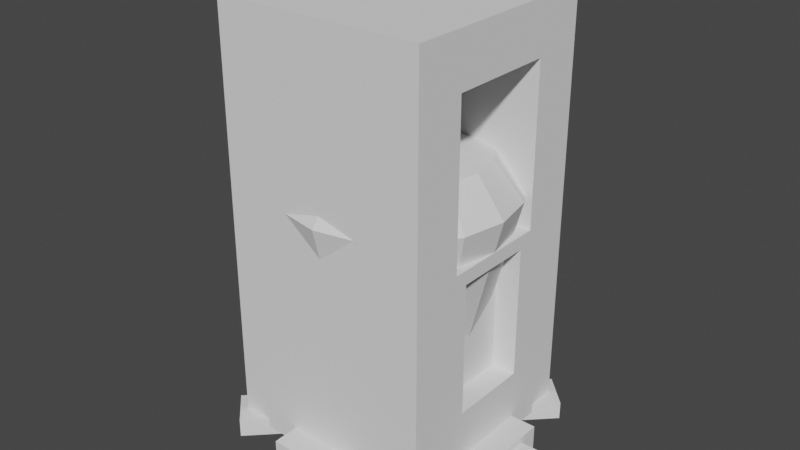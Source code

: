 # Source: magnet_env_props.blend  (saved by Blender 2.93.21; exported with 4.5.12 LTS)
import bpy
from mathutils import Matrix  # noqa: F401  (used for matrix-valued properties, if any)

bpy.ops.wm.read_factory_settings(use_empty=True)
scene = bpy.context.scene
scene.name = 'Scene'

# ---- collections
col_collection = bpy.data.collections.new('Collection'); scene.collection.children.link(col_collection)

# ---- world
world_world = bpy.data.worlds.new('World'); scene.world = world_world
world_world.use_nodes = True; world_world.node_tree.nodes.clear()
_N = world_world.node_tree.nodes; _L = world_world.node_tree.links
n0 = _N.new('ShaderNodeOutputWorld'); n0.name = 'World Output'; n0.location = (300, 300)
n1 = _N.new('ShaderNodeBackground'); n1.name = 'Background'; n1.location = (10, 300)
n1.inputs[0].default_value = (0.05088, 0.05088, 0.05088, 1.0)
_L.new(n1.outputs[0], n0.inputs[0])
n0.is_active_output = True
world_world.color = (0.05088, 0.05088, 0.05088)
world_world.use_sun_shadow = False
world_world.sun_shadow_jitter_overblur = 0.0

# ---- meshes
me_gear = bpy.data.meshes.new('Gear')
me_gear.from_pydata([(-0.18, 0.4346, -0.1531), (-0.18, 0.4346, 0.1531), (0.18, 0.4346, -0.1531), (0.18, 0.4346, 0.1531), (0.4346, 0.18, -0.1531), (0.4346, 0.18, 0.1531), (0.4346, -0.18, -0.1531), (0.4346, -0.18, 0.1531), (0.18, -0.4346, -0.1531), (0.18, -0.4346, 0.1531), (-0.18, -0.4346, -0.1531), (-0.18, -0.4346, 0.1531), (-0.4346, -0.18, -0.1531), (-0.4346, -0.18, 0.1531), (-0.4346, 0.18, -0.1531), (-0.4346, 0.18, 0.1531), (-0.3827, 1.247, -0.1531), (0.3827, 1.247, -0.1531), (0.3827, 1.247, 0.1531), (-0.3827, 1.247, 0.1531), (1.247, 0.3827, 0.1531), (1.247, 0.3827, -0.1531), (1.247, -0.3827, -0.1531), (1.247, -0.3827, 0.1531), (0.3827, -1.247, 0.1531), (0.3827, -1.247, -0.1531), (-0.3827, -1.247, -0.1531), (-0.3827, -1.247, 0.1531), (-1.247, -0.3827, 0.1531), (-1.247, -0.3827, -0.1531), (-1.247, 0.3827, -0.1531), (-1.247, 0.3827, 0.1531), (-0.3827, 0.9239, -0.1531), (0.3827, 0.9239, -0.1531), (0.3827, 0.9239, 0.1531), (-0.3827, 0.9239, 0.1531), (0.9239, 0.3827, -0.1531), (0.9239, 0.3827, 0.1531), (0.9239, -0.3827, -0.1531), (0.9239, -0.3827, 0.1531), (0.3827, -0.9239, -0.1531), (0.3827, -0.9239, 0.1531), (-0.3827, -0.9239, -0.1531), (-0.3827, -0.9239, 0.1531), (-0.9239, -0.3827, -0.1531), (-0.9239, -0.3827, 0.1531), (-0.9239, 0.3827, -0.1531), (-0.9239, 0.3827, 0.1531)], [], [(40, 41, 24, 25), (33, 34, 37, 36), (46, 44, 29, 30), (38, 39, 41, 40), (44, 45, 28, 29), (42, 43, 45, 44), (8, 10, 11, 9), (34, 33, 17, 18), (46, 47, 35, 32), (10, 12, 13, 11), (16, 19, 18, 17), (21, 20, 23, 22), (25, 24, 27, 26), (29, 28, 31, 30), (45, 47, 31, 28), (42, 40, 25, 26), (36, 37, 20, 21), (47, 46, 30, 31), (41, 43, 27, 24), (38, 36, 21, 22), (33, 32, 16, 17), (43, 42, 26, 27), (37, 39, 23, 20), (35, 34, 18, 19), (39, 38, 22, 23), (32, 35, 19, 16), (2, 0, 32, 33), (1, 3, 34, 35), (4, 2, 33, 36), (3, 5, 37, 34), (6, 4, 36, 38), (5, 7, 39, 37), (8, 6, 38, 40), (7, 9, 41, 39), (10, 8, 40, 42), (9, 11, 43, 41), (12, 10, 42, 44), (11, 13, 45, 43), (14, 12, 44, 46), (13, 15, 47, 45), (0, 14, 46, 32), (15, 1, 35, 47), (6, 8, 9, 7), (4, 6, 7, 5), (2, 4, 5, 3), (0, 2, 3, 1), (14, 0, 1, 15), (12, 14, 15, 13)])
_uv = me_gear.uv_layers.new(name='UVMap')
_uv.uv.foreach_set('vector', [0.5, 0.5, 0.5, 1.0, 0.5, 1.0, 0.5, 0.5, 0.875, 0.5, 0.875, 1.0, 0.75, 1.0, 0.75, 0.5, 0.5803, 0.4197, 0.51, 0.25, 0.51, 0.25, 0.5803, 0.4197, 0.625, 0.5, 0.625, 1.0, 0.5, 1.0, 0.5, 0.5, 0.25, 0.5, 0.25, 1.0, 0.25, 1.0, 0.25, 0.5, 0.375, 0.5, 0.375, 1.0, 0.25, 1.0, 0.25, 0.5, 0.75, 0.1371, 0.6702, 0.1702, 0.1702, 0.1702, 0.25, 0.1371, 0.875, 1.0, 0.875, 0.5, 0.875, 0.5, 0.875, 1.0, 0.125, 0.5, 0.125, 1.0, 0.0, 1.0, 0.0, 0.5, 0.6702, 0.1702, 0.6371, 0.25, 0.1371, 0.25, 0.1702, 0.1702, 1.0, 0.5, 1.0, 1.0, 0.875, 1.0, 0.875, 0.5, 0.75, 0.5, 0.75, 1.0, 0.625, 1.0, 0.625, 0.5, 0.5, 0.5, 0.5, 1.0, 0.375, 1.0, 0.375, 0.5, 0.25, 0.5, 0.25, 1.0, 0.125, 1.0, 0.125, 0.5, 0.01, 0.25, 0.08029, 0.4197, 0.08029, 0.4197, 0.01, 0.25, 0.5803, 0.08029, 0.75, 0.01, 0.75, 0.01, 0.5803, 0.08029, 0.75, 0.5, 0.75, 1.0, 0.75, 1.0, 0.75, 0.5, 0.125, 1.0, 0.125, 0.5, 0.125, 0.5, 0.125, 1.0, 0.25, 0.01, 0.08029, 0.08029, 0.08029, 0.08029, 0.25, 0.01, 0.9197, 0.08029, 0.99, 0.25, 0.99, 0.25, 0.9197, 0.08029, 0.9197, 0.4197, 0.75, 0.49, 0.75, 0.49, 0.9197, 0.4197, 0.375, 1.0, 0.375, 0.5, 0.375, 0.5, 0.375, 1.0, 0.49, 0.25, 0.4197, 0.08029, 0.4197, 0.08029, 0.49, 0.25, 0.25, 0.49, 0.4197, 0.4197, 0.4197, 0.4197, 0.25, 0.49, 0.625, 1.0, 0.625, 0.5, 0.625, 0.5, 0.625, 1.0, 0.0, 0.5, 0.0, 1.0, 0.0, 1.0, 0.0, 0.5, 0.8298, 0.3298, 0.75, 0.3629, 0.75, 0.49, 0.9197, 0.4197, 0.25, 0.3629, 0.3298, 0.3298, 0.4197, 0.4197, 0.25, 0.49, 0.8629, 0.25, 0.8298, 0.3298, 0.9197, 0.4197, 0.99, 0.25, 0.3298, 0.3298, 0.3629, 0.25, 0.49, 0.25, 0.4197, 0.4197, 0.8298, 0.1702, 0.8629, 0.25, 0.99, 0.25, 0.9197, 0.08029, 0.3629, 0.25, 0.3298, 0.1702, 0.4197, 0.08029, 0.49, 0.25, 0.75, 0.1371, 0.8298, 0.1702, 0.9197, 0.08029, 0.75, 0.01, 0.3298, 0.1702, 0.25, 0.1371, 0.25, 0.01, 0.4197, 0.08029, 0.6702, 0.1702, 0.75, 0.1371, 0.75, 0.01, 0.5803, 0.08029, 0.25, 0.1371, 0.1702, 0.1702, 0.08029, 0.08029, 0.25, 0.01, 0.6371, 0.25, 0.6702, 0.1702, 0.5803, 0.08029, 0.51, 0.25, 0.1702, 0.1702, 0.1371, 0.25, 0.01, 0.25, 0.08029, 0.08029, 0.6702, 0.3298, 0.6371, 0.25, 0.51, 0.25, 0.5803, 0.4197, 0.1371, 0.25, 0.1702, 0.3298, 0.08029, 0.4197, 0.01, 0.25, 0.75, 0.3629, 0.6702, 0.3298, 0.5803, 0.4197, 0.75, 0.49, 0.1702, 0.3298, 0.25, 0.3629, 0.25, 0.49, 0.08029, 0.4197, 0.8298, 0.1702, 0.75, 0.1371, 0.25, 0.1371, 0.3298, 0.1702, 0.8629, 0.25, 0.8298, 0.1702, 0.3298, 0.1702, 0.3629, 0.25, 0.8298, 0.3298, 0.8629, 0.25, 0.3629, 0.25, 0.3298, 0.3298, 0.75, 0.3629, 0.8298, 0.3298, 0.3298, 0.3298, 0.25, 0.3629, 0.6702, 0.3298, 0.75, 0.3629, 0.25, 0.3629, 0.1702, 0.3298, 0.6371, 0.25, 0.6702, 0.3298, 0.1702, 0.3298, 0.1371, 0.25])
me_gear.use_remesh_fix_poles = True
me_gear.use_remesh_preserve_attributes = False
me_gear.update()
me_detailedgear = bpy.data.meshes.new('DetailedGear')
me_detailedgear.from_pydata([(-0.02665, 0.134, -0.08598), (-0.02665, 0.134, 0.08598), (0.02665, 0.134, -0.08598), (0.02665, 0.134, 0.08598), (0.07588, 0.1136, -0.08598), (0.07588, 0.1136, 0.08598), (0.1136, 0.07588, -0.08598), (0.1136, 0.07588, 0.08598), (0.134, 0.02665, -0.08598), (0.134, 0.02665, 0.08598), (0.134, -0.02665, -0.08598), (0.134, -0.02665, 0.08598), (0.1136, -0.07588, -0.08598), (0.1136, -0.07588, 0.08598), (0.07588, -0.1136, -0.08598), (0.07588, -0.1136, 0.08598), (0.02665, -0.134, -0.08598), (0.02665, -0.134, 0.08598), (-0.02665, -0.134, -0.08598), (-0.02665, -0.134, 0.08598), (-0.07588, -0.1136, -0.08598), (-0.07588, -0.1136, 0.08598), (-0.1136, -0.07588, -0.08598), (-0.1136, -0.07588, 0.08598), (-0.134, -0.02665, -0.08598), (-0.134, -0.02665, 0.08598), (-0.134, 0.02665, -0.08598), (-0.134, 0.02665, 0.08598), (-0.1136, 0.07588, -0.08598), (-0.1136, 0.07588, 0.08598), (-0.07588, 0.1136, -0.08598), (-0.07588, 0.1136, 0.08598), (-0.1951, 1.486, -0.08598), (0.1951, 1.486, -0.08598), (0.1951, 1.486, 0.08598), (-0.1951, 1.486, 0.08598), (0.9127, 1.189, 0.08598), (0.9127, 1.189, -0.08598), (1.189, 0.9127, -0.08598), (1.189, 0.9127, 0.08598), (1.486, 0.1951, 0.08598), (1.486, 0.1951, -0.08598), (1.486, -0.1951, -0.08598), (1.486, -0.1951, 0.08598), (1.189, -0.9127, 0.08598), (1.189, -0.9127, -0.08598), (0.9127, -1.189, -0.08598), (0.9127, -1.189, 0.08598), (0.1951, -1.486, 0.08598), (0.1951, -1.486, -0.08598), (-0.1951, -1.486, -0.08598), (-0.1951, -1.486, 0.08598), (-0.9127, -1.189, 0.08598), (-0.9127, -1.189, -0.08598), (-1.189, -0.9127, -0.08598), (-1.189, -0.9127, 0.08598), (-1.486, -0.1951, 0.08598), (-1.486, -0.1951, -0.08598), (-1.486, 0.1951, -0.08598), (-1.486, 0.1951, 0.08598), (-1.189, 0.9127, 0.08598), (-1.189, 0.9127, -0.08598), (-0.9127, 1.189, -0.08598), (-0.9127, 1.189, 0.08598), (-0.1951, 0.9808, -0.08598), (0.1951, 0.9808, -0.08598), (0.1951, 0.9808, 0.08598), (-0.1951, 0.9808, 0.08598), (0.5556, 0.8315, -0.08598), (0.5556, 0.8315, 0.08598), (0.8315, 0.5556, -0.08598), (0.8315, 0.5556, 0.08598), (0.9808, 0.1951, -0.08598), (0.9808, 0.1951, 0.08598), (0.9808, -0.1951, -0.08598), (0.9808, -0.1951, 0.08598), (0.8315, -0.5556, -0.08598), (0.8315, -0.5556, 0.08598), (0.5556, -0.8315, -0.08598), (0.5556, -0.8315, 0.08598), (0.1951, -0.9808, -0.08598), (0.1951, -0.9808, 0.08598), (-0.1951, -0.9808, -0.08598), (-0.1951, -0.9808, 0.08598), (-0.5556, -0.8315, -0.08598), (-0.5556, -0.8315, 0.08598), (-0.8315, -0.5556, -0.08598), (-0.8315, -0.5556, 0.08598), (-0.9808, -0.1951, -0.08598), (-0.9808, -0.1951, 0.08598), (-0.9808, 0.1951, -0.08598), (-0.9808, 0.1951, 0.08598), (-0.8315, 0.5556, -0.08598), (-0.8315, 0.5556, 0.08598), (-0.5556, 0.8315, -0.08598), (-0.5556, 0.8315, 0.08598)], [], [(85, 87, 55, 52), (65, 66, 69, 68), (95, 94, 62, 63), (70, 71, 73, 72), (76, 77, 44, 45), (74, 75, 77, 76), (86, 84, 53, 54), (78, 79, 81, 80), (93, 95, 63, 60), (82, 83, 85, 84), (84, 85, 52, 53), (86, 87, 89, 88), (66, 65, 33, 34), (90, 91, 93, 92), (28, 30, 31, 29), (94, 92, 61, 62), (94, 95, 67, 64), (26, 28, 29, 27), (32, 35, 34, 33), (37, 36, 39, 38), (41, 40, 43, 42), (45, 44, 47, 46), (49, 48, 51, 50), (53, 52, 55, 54), (57, 56, 59, 58), (61, 60, 63, 62), (78, 76, 45, 46), (68, 69, 36, 37), (87, 86, 54, 55), (77, 79, 47, 44), (70, 68, 37, 38), (79, 78, 46, 47), (69, 71, 39, 36), (71, 70, 38, 39), (88, 89, 56, 57), (90, 88, 57, 58), (80, 81, 48, 49), (89, 91, 59, 56), (82, 80, 49, 50), (72, 73, 40, 41), (91, 90, 58, 59), (81, 83, 51, 48), (74, 72, 41, 42), (65, 64, 32, 33), (83, 82, 50, 51), (73, 75, 43, 40), (67, 66, 34, 35), (75, 74, 42, 43), (92, 93, 60, 61), (64, 67, 35, 32), (2, 0, 64, 65), (1, 3, 66, 67), (4, 2, 65, 68), (3, 5, 69, 66), (6, 4, 68, 70), (5, 7, 71, 69), (8, 6, 70, 72), (7, 9, 73, 71), (10, 8, 72, 74), (9, 11, 75, 73), (12, 10, 74, 76), (11, 13, 77, 75), (14, 12, 76, 78), (13, 15, 79, 77), (16, 14, 78, 80), (15, 17, 81, 79), (18, 16, 80, 82), (17, 19, 83, 81), (20, 18, 82, 84), (19, 21, 85, 83), (22, 20, 84, 86), (21, 23, 87, 85), (24, 22, 86, 88), (23, 25, 89, 87), (26, 24, 88, 90), (25, 27, 91, 89), (28, 26, 90, 92), (27, 29, 93, 91), (30, 28, 92, 94), (29, 31, 95, 93), (0, 30, 94, 64), (31, 1, 67, 95), (30, 0, 1, 31), (0, 2, 3, 1), (2, 4, 5, 3), (4, 6, 7, 5), (6, 8, 9, 7), (8, 10, 11, 9), (10, 12, 13, 11), (12, 14, 15, 13), (14, 16, 17, 15), (16, 18, 19, 17), (18, 20, 21, 19), (20, 22, 23, 21), (22, 24, 25, 23), (24, 26, 27, 25)])
_uv = me_detailedgear.uv_layers.new(name='UVMap')
_uv.uv.foreach_set('vector', [0.08029, 0.08029, 0.02827, 0.1582, 0.02827, 0.1582, 0.08029, 0.08029, 0.9375, 0.5, 0.9375, 1.0, 0.875, 1.0, 0.875, 0.5, 0.0625, 1.0, 0.0625, 0.5, 0.0625, 0.5, 0.0625, 1.0, 0.8125, 0.5, 0.8125, 1.0, 0.75, 1.0, 0.75, 0.5, 0.625, 0.5, 0.625, 1.0, 0.625, 1.0, 0.625, 0.5, 0.6875, 0.5, 0.6875, 1.0, 0.625, 1.0, 0.625, 0.5, 0.5283, 0.1582, 0.5803, 0.08029, 0.5803, 0.08029, 0.5283, 0.1582, 0.5625, 0.5, 0.5625, 1.0, 0.5, 1.0, 0.5, 0.5, 0.08029, 0.4197, 0.1582, 0.4717, 0.1582, 0.4717, 0.08029, 0.4197, 0.4375, 0.5, 0.4375, 1.0, 0.375, 1.0, 0.375, 0.5, 0.375, 0.5, 0.375, 1.0, 0.375, 1.0, 0.375, 0.5, 0.3125, 0.5, 0.3125, 1.0, 0.25, 1.0, 0.25, 0.5, 0.9375, 1.0, 0.9375, 0.5, 0.9375, 0.5, 0.9375, 1.0, 0.1875, 0.5, 0.1875, 1.0, 0.125, 1.0, 0.125, 0.5, 0.7268, 0.2732, 0.7375, 0.2803, 0.2375, 0.2803, 0.2268, 0.2732, 0.6582, 0.4717, 0.5803, 0.4197, 0.5803, 0.4197, 0.6582, 0.4717, 0.0625, 0.5, 0.0625, 1.0, 0.0, 1.0, 0.0, 0.5, 0.7197, 0.2625, 0.7268, 0.2732, 0.2268, 0.2732, 0.2197, 0.2625, 1.0, 0.5, 1.0, 1.0, 0.9375, 1.0, 0.9375, 0.5, 0.875, 0.5, 0.875, 1.0, 0.8125, 1.0, 0.8125, 0.5, 0.75, 0.5, 0.75, 1.0, 0.6875, 1.0, 0.6875, 0.5, 0.625, 0.5, 0.625, 1.0, 0.5625, 1.0, 0.5625, 0.5, 0.5, 0.5, 0.5, 1.0, 0.4375, 1.0, 0.4375, 0.5, 0.375, 0.5, 0.375, 1.0, 0.3125, 1.0, 0.3125, 0.5, 0.25, 0.5, 0.25, 1.0, 0.1875, 1.0, 0.1875, 0.5, 0.125, 0.5, 0.125, 1.0, 0.0625, 1.0, 0.0625, 0.5, 0.8418, 0.02827, 0.9197, 0.08029, 0.9197, 0.08029, 0.8418, 0.02827, 0.875, 0.5, 0.875, 1.0, 0.875, 1.0, 0.875, 0.5, 0.3125, 1.0, 0.3125, 0.5, 0.3125, 0.5, 0.3125, 1.0, 0.4197, 0.08029, 0.3418, 0.02827, 0.3418, 0.02827, 0.4197, 0.08029, 0.9717, 0.3418, 0.9197, 0.4197, 0.9197, 0.4197, 0.9717, 0.3418, 0.5625, 1.0, 0.5625, 0.5, 0.5625, 0.5, 0.5625, 1.0, 0.4197, 0.4197, 0.4717, 0.3418, 0.4717, 0.3418, 0.4197, 0.4197, 0.8125, 1.0, 0.8125, 0.5, 0.8125, 0.5, 0.8125, 1.0, 0.25, 0.5, 0.25, 1.0, 0.25, 1.0, 0.25, 0.5, 0.5283, 0.3418, 0.51, 0.25, 0.51, 0.25, 0.5283, 0.3418, 0.5, 0.5, 0.5, 1.0, 0.5, 1.0, 0.5, 0.5, 0.01, 0.25, 0.02827, 0.3418, 0.02827, 0.3418, 0.01, 0.25, 0.6582, 0.02827, 0.75, 0.01, 0.75, 0.01, 0.6582, 0.02827, 0.75, 0.5, 0.75, 1.0, 0.75, 1.0, 0.75, 0.5, 0.1875, 1.0, 0.1875, 0.5, 0.1875, 0.5, 0.1875, 1.0, 0.25, 0.01, 0.1582, 0.02827, 0.1582, 0.02827, 0.25, 0.01, 0.9717, 0.1582, 0.99, 0.25, 0.99, 0.25, 0.9717, 0.1582, 0.8418, 0.4717, 0.75, 0.49, 0.75, 0.49, 0.8418, 0.4717, 0.4375, 1.0, 0.4375, 0.5, 0.4375, 0.5, 0.4375, 1.0, 0.49, 0.25, 0.4717, 0.1582, 0.4717, 0.1582, 0.49, 0.25, 0.25, 0.49, 0.3418, 0.4717, 0.3418, 0.4717, 0.25, 0.49, 0.6875, 1.0, 0.6875, 0.5, 0.6875, 0.5, 0.6875, 1.0, 0.125, 0.5, 0.125, 1.0, 0.125, 1.0, 0.125, 0.5, 0.0, 0.5, 0.0, 1.0, 0.0, 1.0, 0.0, 0.5, 0.7625, 0.2803, 0.75, 0.2828, 0.75, 0.49, 0.8418, 0.4717, 0.25, 0.2828, 0.2625, 0.2803, 0.3418, 0.4717, 0.25, 0.49, 0.7732, 0.2732, 0.7625, 0.2803, 0.8418, 0.4717, 0.9197, 0.4197, 0.2625, 0.2803, 0.2732, 0.2732, 0.4197, 0.4197, 0.3418, 0.4717, 0.7803, 0.2625, 0.7732, 0.2732, 0.9197, 0.4197, 0.9717, 0.3418, 0.2732, 0.2732, 0.2803, 0.2625, 0.4717, 0.3418, 0.4197, 0.4197, 0.7828, 0.25, 0.7803, 0.2625, 0.9717, 0.3418, 0.99, 0.25, 0.2803, 0.2625, 0.2828, 0.25, 0.49, 0.25, 0.4717, 0.3418, 0.7803, 0.2375, 0.7828, 0.25, 0.99, 0.25, 0.9717, 0.1582, 0.2828, 0.25, 0.2803, 0.2375, 0.4717, 0.1582, 0.49, 0.25, 0.7732, 0.2268, 0.7803, 0.2375, 0.9717, 0.1582, 0.9197, 0.08029, 0.2803, 0.2375, 0.2732, 0.2268, 0.4197, 0.08029, 0.4717, 0.1582, 0.7625, 0.2197, 0.7732, 0.2268, 0.9197, 0.08029, 0.8418, 0.02827, 0.2732, 0.2268, 0.2625, 0.2197, 0.3418, 0.02827, 0.4197, 0.08029, 0.75, 0.2172, 0.7625, 0.2197, 0.8418, 0.02827, 0.75, 0.01, 0.2625, 0.2197, 0.25, 0.2172, 0.25, 0.01, 0.3418, 0.02827, 0.7375, 0.2197, 0.75, 0.2172, 0.75, 0.01, 0.6582, 0.02827, 0.25, 0.2172, 0.2375, 0.2197, 0.1582, 0.02827, 0.25, 0.01, 0.7268, 0.2268, 0.7375, 0.2197, 0.6582, 0.02827, 0.5803, 0.08029, 0.2375, 0.2197, 0.2268, 0.2268, 0.08029, 0.08029, 0.1582, 0.02827, 0.7197, 0.2375, 0.7268, 0.2268, 0.5803, 0.08029, 0.5283, 0.1582, 0.2268, 0.2268, 0.2197, 0.2375, 0.02827, 0.1582, 0.08029, 0.08029, 0.7172, 0.25, 0.7197, 0.2375, 0.5283, 0.1582, 0.51, 0.25, 0.2197, 0.2375, 0.2172, 0.25, 0.01, 0.25, 0.02827, 0.1582, 0.7197, 0.2625, 0.7172, 0.25, 0.51, 0.25, 0.5283, 0.3418, 0.2172, 0.25, 0.2197, 0.2625, 0.02827, 0.3418, 0.01, 0.25, 0.7268, 0.2732, 0.7197, 0.2625, 0.5283, 0.3418, 0.5803, 0.4197, 0.2197, 0.2625, 0.2268, 0.2732, 0.08029, 0.4197, 0.02827, 0.3418, 0.7375, 0.2803, 0.7268, 0.2732, 0.5803, 0.4197, 0.6582, 0.4717, 0.2268, 0.2732, 0.2375, 0.2803, 0.1582, 0.4717, 0.08029, 0.4197, 0.75, 0.2828, 0.7375, 0.2803, 0.6582, 0.4717, 0.75, 0.49, 0.2375, 0.2803, 0.25, 0.2828, 0.25, 0.49, 0.1582, 0.4717, 0.7375, 0.2803, 0.75, 0.2828, 0.25, 0.2828, 0.2375, 0.2803, 0.75, 0.2828, 0.7625, 0.2803, 0.2625, 0.2803, 0.25, 0.2828, 0.7625, 0.2803, 0.7732, 0.2732, 0.2732, 0.2732, 0.2625, 0.2803, 0.7732, 0.2732, 0.7803, 0.2625, 0.2803, 0.2625, 0.2732, 0.2732, 0.7803, 0.2625, 0.7828, 0.25, 0.2828, 0.25, 0.2803, 0.2625, 0.7828, 0.25, 0.7803, 0.2375, 0.2803, 0.2375, 0.2828, 0.25, 0.7803, 0.2375, 0.7732, 0.2268, 0.2732, 0.2268, 0.2803, 0.2375, 0.7732, 0.2268, 0.7625, 0.2197, 0.2625, 0.2197, 0.2732, 0.2268, 0.7625, 0.2197, 0.75, 0.2172, 0.25, 0.2172, 0.2625, 0.2197, 0.75, 0.2172, 0.7375, 0.2197, 0.2375, 0.2197, 0.25, 0.2172, 0.7375, 0.2197, 0.7268, 0.2268, 0.2268, 0.2268, 0.2375, 0.2197, 0.7268, 0.2268, 0.7197, 0.2375, 0.2197, 0.2375, 0.2268, 0.2268, 0.7197, 0.2375, 0.7172, 0.25, 0.2172, 0.25, 0.2197, 0.2375, 0.7172, 0.25, 0.7197, 0.2625, 0.2197, 0.2625, 0.2172, 0.25])
me_detailedgear.use_remesh_fix_poles = True
me_detailedgear.use_remesh_preserve_attributes = False
me_detailedgear.update()
me_dispenserig = bpy.data.meshes.new('Dispenserig')
me_dispenserig.from_pydata([(-1.0, -1.0, 0.0), (-1.0, -1.0, 4.0), (-1.0, 1.0, 0.0), (-1.0, 1.0, 4.0), (1.0, -0.3817, 0.6183), (1.0, -0.5122, 3.512), (1.0, 0.3817, 0.6183), (1.0, 0.5122, 3.512), (1.0, 1.0, 4.0), (1.0, 1.0, 0.0), (1.0, -1.0, 0.0), (1.0, -1.0, 4.0), (-1.0, -1.0, 2.0), (-1.0, 1.0, 2.0), (1.0, 1.0, 2.0), (1.0, -1.0, 2.0), (1.0, 0.3817, 1.869), (1.0, -0.3817, 1.869), (-0.1102, 0.5122, 3.512), (-0.1102, -0.5122, 3.512), (-0.1102, 0.5122, 2.0), (-0.1102, -0.5122, 2.0), (1.0, 0.5122, 2.0), (1.0, 0.5122, 0.4878), (1.0, -0.5122, 0.4878), (1.0, -0.5122, 2.0), (0.7698, 0.3817, 1.869), (0.7698, 0.3817, 0.6183), (0.7698, -0.3817, 0.6183), (0.7698, -0.3817, 1.869)], [], [(12, 1, 3, 13), (13, 3, 8, 14), (22, 7, 18, 20), (15, 11, 1, 12), (2, 9, 10, 0), (8, 3, 1, 11), (22, 23, 9, 14), (23, 24, 10, 9), (5, 7, 8, 11), (25, 5, 11, 15), (24, 25, 15, 10), (7, 22, 14, 8), (10, 15, 12, 0), (4, 6, 27, 28), (2, 13, 14, 9), (0, 12, 13, 2), (20, 18, 19, 21), (25, 22, 20, 21), (7, 5, 19, 18), (5, 25, 21, 19), (16, 6, 23, 22), (6, 4, 24, 23), (4, 17, 25, 24), (17, 16, 22, 25), (27, 26, 29, 28), (17, 4, 28, 29), (6, 16, 26, 27), (16, 17, 29, 26)])
_uv = me_dispenserig.uv_layers.new(name='UVMap')
_uv.uv.foreach_set('vector', [0.5, 0.0, 0.625, 0.0, 0.625, 0.25, 0.5, 0.25, 0.5, 0.25, 0.625, 0.25, 0.625, 0.5, 0.5, 0.5, 0.5, 0.561, 0.5945, 0.561, 0.5945, 0.561, 0.5, 0.561, 0.5, 0.75, 0.625, 0.75, 0.625, 1.0, 0.5, 1.0, 0.125, 0.5, 0.375, 0.5, 0.375, 0.75, 0.125, 0.75, 0.625, 0.5, 0.875, 0.5, 0.875, 0.75, 0.625, 0.75, 0.5, 0.561, 0.4055, 0.561, 0.375, 0.5, 0.5, 0.5, 0.4055, 0.561, 0.4055, 0.689, 0.375, 0.75, 0.375, 0.5, 0.5945, 0.689, 0.5945, 0.561, 0.625, 0.5, 0.625, 0.75, 0.5, 0.689, 0.5945, 0.689, 0.625, 0.75, 0.5, 0.75, 0.4055, 0.689, 0.5, 0.689, 0.5, 0.75, 0.375, 0.75, 0.5945, 0.561, 0.5, 0.561, 0.5, 0.5, 0.625, 0.5, 0.375, 0.75, 0.5, 0.75, 0.5, 1.0, 0.375, 1.0, 0.4136, 0.6727, 0.4136, 0.5773, 0.4136, 0.5773, 0.4136, 0.6727, 0.375, 0.25, 0.5, 0.25, 0.5, 0.5, 0.375, 0.5, 0.375, 0.0, 0.5, 0.0, 0.5, 0.25, 0.375, 0.25, 0.5, 0.561, 0.5945, 0.561, 0.5945, 0.689, 0.5, 0.689, 0.5, 0.689, 0.5, 0.561, 0.5, 0.561, 0.5, 0.689, 0.5945, 0.561, 0.5945, 0.689, 0.5945, 0.689, 0.5945, 0.561, 0.5945, 0.689, 0.5, 0.689, 0.5, 0.689, 0.5945, 0.689, 0.4918, 0.5773, 0.4136, 0.5773, 0.4055, 0.561, 0.5, 0.561, 0.4136, 0.5773, 0.4136, 0.6727, 0.4055, 0.689, 0.4055, 0.561, 0.4136, 0.6727, 0.4918, 0.6727, 0.5, 0.689, 0.4055, 0.689, 0.4918, 0.6727, 0.4918, 0.5773, 0.5, 0.561, 0.5, 0.689, 0.4136, 0.5773, 0.4918, 0.5773, 0.4918, 0.6727, 0.4136, 0.6727, 0.4918, 0.6727, 0.4136, 0.6727, 0.4136, 0.6727, 0.4918, 0.6727, 0.4136, 0.5773, 0.4918, 0.5773, 0.4918, 0.5773, 0.4136, 0.5773, 0.4918, 0.5773, 0.4918, 0.6727, 0.4918, 0.6727, 0.4918, 0.5773])
me_dispenserig.use_remesh_fix_poles = True
me_dispenserig.use_remesh_preserve_attributes = False
me_dispenserig.update()
me_lamp = bpy.data.meshes.new('Lamp')
me_lamp.from_pydata([(0.0, 1.0, 0.0), (1.096e-08, 0.3046, 0.3099), (0.3827, 0.9239, 0.0), (0.1166, 0.2814, 0.3099), (0.7071, 0.7071, 0.0), (0.2154, 0.2154, 0.3099), (0.9239, 0.3827, 0.0), (0.2814, 0.1166, 0.3099), (1.0, -4.371e-08, 0.0), (0.3046, -1.41e-08, 0.3099), (0.9239, -0.3827, 0.0), (0.2814, -0.1166, 0.3099), (0.7071, -0.7071, 0.0), (0.2154, -0.2154, 0.3099), (0.3827, -0.9239, 0.0), (0.1166, -0.2814, 0.3099), (-8.742e-08, -1.0, 0.0), (-1.566e-08, -0.3046, 0.3099), (-0.3827, -0.9239, 0.0), (-0.1166, -0.2814, 0.3099), (-0.7071, -0.7071, 0.0), (-0.2154, -0.2154, 0.3099), (-0.9239, -0.3827, 0.0), (-0.2814, -0.1166, 0.3099), (-1.0, 1.192e-08, 0.0), (-0.3046, 2.845e-09, 0.3099), (-0.9239, 0.3827, 0.0), (-0.2814, 0.1166, 0.3099), (-0.7071, 0.7071, 0.0), (-0.2154, 0.2154, 0.3099), (-0.3827, 0.9239, 0.0), (-0.1166, 0.2814, 0.3099), (0.0, 1.0, 0.1164), (0.3827, 0.9239, 0.1164), (0.7071, 0.7071, 0.1164), (0.9239, 0.3827, 0.1164), (1.0, -4.371e-08, 0.1164), (0.9239, -0.3827, 0.1164), (0.7071, -0.7071, 0.1164), (0.3827, -0.9239, 0.1164), (-8.742e-08, -1.0, 0.1164), (-0.3827, -0.9239, 0.1164), (-0.7071, -0.7071, 0.1164), (-0.9239, -0.3827, 0.1164), (-1.0, 1.192e-08, 0.1164), (-0.9239, 0.3827, 0.1164), (-0.7071, 0.7071, 0.1164), (-0.3827, 0.9239, 0.1164), (0.2296, 0.5542, 0.5602), (1.787e-08, 0.5999, 0.5602), (0.4242, 0.4242, 0.5602), (0.5542, 0.2296, 0.5602), (0.5999, -2.958e-08, 0.5602), (0.5542, -0.2296, 0.5602), (0.4242, -0.4242, 0.5602), (0.2296, -0.5542, 0.5602), (-3.457e-08, -0.5999, 0.5602), (-0.2296, -0.5542, 0.5602), (-0.4242, -0.4242, 0.5602), (-0.5542, -0.2296, 0.5602), (-0.5999, 3.797e-09, 0.5602), (-0.5542, 0.2296, 0.5602), (-0.4242, 0.4242, 0.5602), (-0.2296, 0.5542, 0.5602), (0.2549, 0.6153, 0.697), (8.034e-09, 0.666, 0.697), (0.4709, 0.4709, 0.697), (0.6153, 0.2549, 0.697), (0.666, -3.366e-08, 0.697), (0.6153, -0.2549, 0.697), (0.4709, -0.4709, 0.697), (0.2549, -0.6153, 0.697), (-5.019e-08, -0.666, 0.697), (-0.2549, -0.6153, 0.697), (-0.4709, -0.4709, 0.697), (-0.6153, -0.2549, 0.697), (-0.666, 3.394e-09, 0.697), (-0.6153, 0.2549, 0.697), (-0.4709, 0.4709, 0.697), (-0.2549, 0.6153, 0.697), (0.4109, 0.9921, 2.299), (-1.229e-07, 1.074, 2.299), (0.7593, 0.7593, 2.299), (0.9921, 0.4109, 2.299), (1.074, -5.427e-08, 2.299), (0.9921, -0.4109, 2.299), (0.7593, -0.7593, 2.299), (0.4109, -0.9921, 2.299), (-2.167e-07, -1.074, 2.299), (-0.4109, -0.9921, 2.299), (-0.7593, -0.7593, 2.299), (-0.9921, -0.4109, 2.299), (-1.074, 5.472e-09, 2.299), (-0.9921, 0.4109, 2.299), (-0.7593, 0.7593, 2.299), (-0.4109, 0.9921, 2.299), (0.3072, 0.7416, 2.647), (-1.082e-07, 0.8027, 2.647), (0.5676, 0.5676, 2.647), (0.7416, 0.3072, 2.647), (0.8027, -4.057e-08, 2.647), (0.7416, -0.3072, 2.647), (0.5676, -0.5676, 2.647), (0.3072, -0.7416, 2.647), (-1.783e-07, -0.8027, 2.647), (-0.3072, -0.7416, 2.647), (-0.5676, -0.5676, 2.647), (-0.7416, -0.3072, 2.647), (-0.8027, 4.091e-09, 2.647), (-0.7416, 0.3072, 2.647), (-0.5676, 0.5676, 2.647), (-0.3072, 0.7416, 2.647), (0.05045, 0.1218, 2.769), (-3.688e-09, 0.1318, 2.769), (0.09322, 0.09322, 2.769), (0.1218, 0.05045, 2.769), (0.1318, -3.549e-09, 2.769), (0.1218, -0.05045, 2.769), (0.09322, -0.09322, 2.769), (0.05045, -0.1218, 2.769), (-1.521e-08, -0.1318, 2.769), (-0.05045, -0.1218, 2.769), (-0.09322, -0.09322, 2.769), (-0.1218, -0.05045, 2.769), (-0.1318, 3.785e-09, 2.769), (-0.1218, 0.05045, 2.769), (-0.09322, 0.09322, 2.769), (-0.05045, 0.1218, 2.769)], [], [(32, 1, 3, 33), (33, 3, 5, 34), (34, 5, 7, 35), (35, 7, 9, 36), (36, 9, 11, 37), (37, 11, 13, 38), (38, 13, 15, 39), (39, 15, 17, 40), (40, 17, 19, 41), (41, 19, 21, 42), (42, 21, 23, 43), (43, 23, 25, 44), (44, 25, 27, 45), (45, 27, 29, 46), (5, 3, 48, 50), (46, 29, 31, 47), (47, 31, 1, 32), (0, 2, 4, 6, 8, 10, 12, 14, 16, 18, 20, 22, 24, 26, 28, 30), (30, 47, 32, 0), (28, 46, 47, 30), (26, 45, 46, 28), (24, 44, 45, 26), (22, 43, 44, 24), (20, 42, 43, 22), (18, 41, 42, 20), (16, 40, 41, 18), (14, 39, 40, 16), (12, 38, 39, 14), (10, 37, 38, 12), (8, 36, 37, 10), (6, 35, 36, 8), (4, 34, 35, 6), (2, 33, 34, 4), (0, 32, 33, 2), (55, 54, 70, 71), (15, 13, 54, 55), (25, 23, 59, 60), (11, 9, 52, 53), (21, 19, 57, 58), (31, 29, 62, 63), (7, 5, 50, 51), (17, 15, 55, 56), (3, 1, 49, 48), (27, 25, 60, 61), (13, 11, 53, 54), (23, 21, 58, 59), (1, 31, 63, 49), (9, 7, 51, 52), (19, 17, 56, 57), (29, 27, 61, 62), (76, 75, 91, 92), (63, 62, 78, 79), (56, 55, 71, 72), (48, 49, 65, 64), (49, 63, 79, 65), (57, 56, 72, 73), (50, 48, 64, 66), (58, 57, 73, 74), (51, 50, 66, 67), (59, 58, 74, 75), (52, 51, 67, 68), (60, 59, 75, 76), (53, 52, 68, 69), (61, 60, 76, 77), (54, 53, 69, 70), (62, 61, 77, 78), (94, 93, 109, 110), (69, 68, 84, 85), (77, 76, 92, 93), (70, 69, 85, 86), (78, 77, 93, 94), (71, 70, 86, 87), (79, 78, 94, 95), (72, 71, 87, 88), (64, 65, 81, 80), (65, 79, 95, 81), (73, 72, 88, 89), (66, 64, 80, 82), (74, 73, 89, 90), (67, 66, 82, 83), (75, 74, 90, 91), (68, 67, 83, 84), (100, 99, 115, 116), (87, 86, 102, 103), (95, 94, 110, 111), (88, 87, 103, 104), (80, 81, 97, 96), (81, 95, 111, 97), (89, 88, 104, 105), (82, 80, 96, 98), (90, 89, 105, 106), (83, 82, 98, 99), (91, 90, 106, 107), (84, 83, 99, 100), (92, 91, 107, 108), (85, 84, 100, 101), (93, 92, 108, 109), (86, 85, 101, 102), (112, 113, 127, 126, 125, 124, 123, 122, 121, 120, 119, 118, 117, 116, 115, 114), (108, 107, 123, 124), (101, 100, 116, 117), (109, 108, 124, 125), (102, 101, 117, 118), (110, 109, 125, 126), (103, 102, 118, 119), (111, 110, 126, 127), (104, 103, 119, 120), (96, 97, 113, 112), (97, 111, 127, 113), (105, 104, 120, 121), (98, 96, 112, 114), (106, 105, 121, 122), (99, 98, 114, 115), (107, 106, 122, 123)])
_uv = me_lamp.uv_layers.new(name='UVMap')
_uv.uv.foreach_set('vector', [1.0, 0.6341, 1.0, 1.0, 0.9375, 1.0, 0.9375, 0.6341, 0.9375, 0.6341, 0.9375, 1.0, 0.875, 1.0, 0.875, 0.6341, 0.875, 0.6341, 0.875, 1.0, 0.8125, 1.0, 0.8125, 0.6341, 0.8125, 0.6341, 0.8125, 1.0, 0.75, 1.0, 0.75, 0.6341, 0.75, 0.6341, 0.75, 1.0, 0.6875, 1.0, 0.6875, 0.6341, 0.6875, 0.6341, 0.6875, 1.0, 0.625, 1.0, 0.625, 0.6341, 0.625, 0.6341, 0.625, 1.0, 0.5625, 1.0, 0.5625, 0.6341, 0.5625, 0.6341, 0.5625, 1.0, 0.5, 1.0, 0.5, 0.6341, 0.5, 0.6341, 0.5, 1.0, 0.4375, 1.0, 0.4375, 0.6341, 0.4375, 0.6341, 0.4375, 1.0, 0.375, 1.0, 0.375, 0.6341, 0.375, 0.6341, 0.375, 1.0, 0.3125, 1.0, 0.3125, 0.6341, 0.3125, 0.6341, 0.3125, 1.0, 0.25, 1.0, 0.25, 0.6341, 0.25, 0.6341, 0.25, 1.0, 0.1875, 1.0, 0.1875, 0.6341, 0.1875, 0.6341, 0.1875, 1.0, 0.125, 1.0, 0.125, 0.6341, 0.875, 1.0, 0.9375, 1.0, 0.9375, 1.0, 0.875, 1.0, 0.125, 0.6341, 0.125, 1.0, 0.0625, 1.0, 0.0625, 0.6341, 0.0625, 0.6341, 0.0625, 1.0, 0.0, 1.0, 0.0, 0.6341, 0.75, 0.49, 0.8418, 0.4717, 0.9197, 0.4197, 0.9717, 0.3418, 0.99, 0.25, 0.9717, 0.1582, 0.9197, 0.08029, 0.8418, 0.02827, 0.75, 0.01, 0.6582, 0.02827, 0.5803, 0.08029, 0.5283, 0.1582, 0.51, 0.25, 0.5283, 0.3418, 0.5803, 0.4197, 0.6582, 0.4717, 0.0625, 0.5, 0.0625, 0.6341, 0.0, 0.6341, 0.0, 0.5, 0.125, 0.5, 0.125, 0.6341, 0.0625, 0.6341, 0.0625, 0.5, 0.1875, 0.5, 0.1875, 0.6341, 0.125, 0.6341, 0.125, 0.5, 0.25, 0.5, 0.25, 0.6341, 0.1875, 0.6341, 0.1875, 0.5, 0.3125, 0.5, 0.3125, 0.6341, 0.25, 0.6341, 0.25, 0.5, 0.375, 0.5, 0.375, 0.6341, 0.3125, 0.6341, 0.3125, 0.5, 0.4375, 0.5, 0.4375, 0.6341, 0.375, 0.6341, 0.375, 0.5, 0.5, 0.5, 0.5, 0.6341, 0.4375, 0.6341, 0.4375, 0.5, 0.5625, 0.5, 0.5625, 0.6341, 0.5, 0.6341, 0.5, 0.5, 0.625, 0.5, 0.625, 0.6341, 0.5625, 0.6341, 0.5625, 0.5, 0.6875, 0.5, 0.6875, 0.6341, 0.625, 0.6341, 0.625, 0.5, 0.75, 0.5, 0.75, 0.6341, 0.6875, 0.6341, 0.6875, 0.5, 0.8125, 0.5, 0.8125, 0.6341, 0.75, 0.6341, 0.75, 0.5, 0.875, 0.5, 0.875, 0.6341, 0.8125, 0.6341, 0.8125, 0.5, 0.9375, 0.5, 0.9375, 0.6341, 0.875, 0.6341, 0.875, 0.5, 1.0, 0.5, 1.0, 0.6341, 0.9375, 0.6341, 0.9375, 0.5, 0.5625, 1.0, 0.625, 1.0, 0.625, 1.0, 0.5625, 1.0, 0.5625, 1.0, 0.625, 1.0, 0.625, 1.0, 0.5625, 1.0, 0.25, 1.0, 0.3125, 1.0, 0.3125, 1.0, 0.25, 1.0, 0.6875, 1.0, 0.75, 1.0, 0.75, 1.0, 0.6875, 1.0, 0.375, 1.0, 0.4375, 1.0, 0.4375, 1.0, 0.375, 1.0, 0.0625, 1.0, 0.125, 1.0, 0.125, 1.0, 0.0625, 1.0, 0.8125, 1.0, 0.875, 1.0, 0.875, 1.0, 0.8125, 1.0, 0.5, 1.0, 0.5625, 1.0, 0.5625, 1.0, 0.5, 1.0, 0.9375, 1.0, 1.0, 1.0, 1.0, 1.0, 0.9375, 1.0, 0.1875, 1.0, 0.25, 1.0, 0.25, 1.0, 0.1875, 1.0, 0.625, 1.0, 0.6875, 1.0, 0.6875, 1.0, 0.625, 1.0, 0.3125, 1.0, 0.375, 1.0, 0.375, 1.0, 0.3125, 1.0, 0.0, 1.0, 0.0625, 1.0, 0.0625, 1.0, 0.0, 1.0, 0.75, 1.0, 0.8125, 1.0, 0.8125, 1.0, 0.75, 1.0, 0.4375, 1.0, 0.5, 1.0, 0.5, 1.0, 0.4375, 1.0, 0.125, 1.0, 0.1875, 1.0, 0.1875, 1.0, 0.125, 1.0, 0.25, 1.0, 0.3125, 1.0, 0.3125, 1.0, 0.25, 1.0, 0.0625, 1.0, 0.125, 1.0, 0.125, 1.0, 0.0625, 1.0, 0.5, 1.0, 0.5625, 1.0, 0.5625, 1.0, 0.5, 1.0, 0.9375, 1.0, 1.0, 1.0, 1.0, 1.0, 0.9375, 1.0, 0.0, 1.0, 0.0625, 1.0, 0.0625, 1.0, 0.0, 1.0, 0.4375, 1.0, 0.5, 1.0, 0.5, 1.0, 0.4375, 1.0, 0.875, 1.0, 0.9375, 1.0, 0.9375, 1.0, 0.875, 1.0, 0.375, 1.0, 0.4375, 1.0, 0.4375, 1.0, 0.375, 1.0, 0.8125, 1.0, 0.875, 1.0, 0.875, 1.0, 0.8125, 1.0, 0.3125, 1.0, 0.375, 1.0, 0.375, 1.0, 0.3125, 1.0, 0.75, 1.0, 0.8125, 1.0, 0.8125, 1.0, 0.75, 1.0, 0.25, 1.0, 0.3125, 1.0, 0.3125, 1.0, 0.25, 1.0, 0.6875, 1.0, 0.75, 1.0, 0.75, 1.0, 0.6875, 1.0, 0.1875, 1.0, 0.25, 1.0, 0.25, 1.0, 0.1875, 1.0, 0.625, 1.0, 0.6875, 1.0, 0.6875, 1.0, 0.625, 1.0, 0.125, 1.0, 0.1875, 1.0, 0.1875, 1.0, 0.125, 1.0, 0.125, 1.0, 0.1875, 1.0, 0.1875, 1.0, 0.125, 1.0, 0.6875, 1.0, 0.75, 1.0, 0.75, 1.0, 0.6875, 1.0, 0.1875, 1.0, 0.25, 1.0, 0.25, 1.0, 0.1875, 1.0, 0.625, 1.0, 0.6875, 1.0, 0.6875, 1.0, 0.625, 1.0, 0.125, 1.0, 0.1875, 1.0, 0.1875, 1.0, 0.125, 1.0, 0.5625, 1.0, 0.625, 1.0, 0.625, 1.0, 0.5625, 1.0, 0.0625, 1.0, 0.125, 1.0, 0.125, 1.0, 0.0625, 1.0, 0.5, 1.0, 0.5625, 1.0, 0.5625, 1.0, 0.5, 1.0, 0.9375, 1.0, 1.0, 1.0, 1.0, 1.0, 0.9375, 1.0, 0.0, 1.0, 0.0625, 1.0, 0.0625, 1.0, 0.0, 1.0, 0.4375, 1.0, 0.5, 1.0, 0.5, 1.0, 0.4375, 1.0, 0.875, 1.0, 0.9375, 1.0, 0.9375, 1.0, 0.875, 1.0, 0.375, 1.0, 0.4375, 1.0, 0.4375, 1.0, 0.375, 1.0, 0.8125, 1.0, 0.875, 1.0, 0.875, 1.0, 0.8125, 1.0, 0.3125, 1.0, 0.375, 1.0, 0.375, 1.0, 0.3125, 1.0, 0.75, 1.0, 0.8125, 1.0, 0.8125, 1.0, 0.75, 1.0, 0.75, 1.0, 0.8125, 1.0, 0.8125, 1.0, 0.75, 1.0, 0.5625, 1.0, 0.625, 1.0, 0.625, 1.0, 0.5625, 1.0, 0.0625, 1.0, 0.125, 1.0, 0.125, 1.0, 0.0625, 1.0, 0.5, 1.0, 0.5625, 1.0, 0.5625, 1.0, 0.5, 1.0, 0.9375, 1.0, 1.0, 1.0, 1.0, 1.0, 0.9375, 1.0, 0.0, 1.0, 0.0625, 1.0, 0.0625, 1.0, 0.0, 1.0, 0.4375, 1.0, 0.5, 1.0, 0.5, 1.0, 0.4375, 1.0, 0.875, 1.0, 0.9375, 1.0, 0.9375, 1.0, 0.875, 1.0, 0.375, 1.0, 0.4375, 1.0, 0.4375, 1.0, 0.375, 1.0, 0.8125, 1.0, 0.875, 1.0, 0.875, 1.0, 0.8125, 1.0, 0.3125, 1.0, 0.375, 1.0, 0.375, 1.0, 0.3125, 1.0, 0.75, 1.0, 0.8125, 1.0, 0.8125, 1.0, 0.75, 1.0, 0.25, 1.0, 0.3125, 1.0, 0.3125, 1.0, 0.25, 1.0, 0.6875, 1.0, 0.75, 1.0, 0.75, 1.0, 0.6875, 1.0, 0.1875, 1.0, 0.25, 1.0, 0.25, 1.0, 0.1875, 1.0, 0.625, 1.0, 0.6875, 1.0, 0.6875, 1.0, 0.625, 1.0, 0.3418, 0.4717, 0.25, 0.49, 0.1582, 0.4717, 0.08029, 0.4197, 0.02827, 0.3418, 0.01, 0.25, 0.02827, 0.1582, 0.08029, 0.08029, 0.1582, 0.02827, 0.25, 0.01, 0.3418, 0.02827, 0.4197, 0.08029, 0.4717, 0.1582, 0.49, 0.25, 0.4717, 0.3418, 0.4197, 0.4197, 0.25, 1.0, 0.3125, 1.0, 0.3125, 1.0, 0.25, 1.0, 0.6875, 1.0, 0.75, 1.0, 0.75, 1.0, 0.6875, 1.0, 0.1875, 1.0, 0.25, 1.0, 0.25, 1.0, 0.1875, 1.0, 0.625, 1.0, 0.6875, 1.0, 0.6875, 1.0, 0.625, 1.0, 0.125, 1.0, 0.1875, 1.0, 0.1875, 1.0, 0.125, 1.0, 0.5625, 1.0, 0.625, 1.0, 0.625, 1.0, 0.5625, 1.0, 0.0625, 1.0, 0.125, 1.0, 0.125, 1.0, 0.0625, 1.0, 0.5, 1.0, 0.5625, 1.0, 0.5625, 1.0, 0.5, 1.0, 0.9375, 1.0, 1.0, 1.0, 1.0, 1.0, 0.9375, 1.0, 0.0, 1.0, 0.0625, 1.0, 0.0625, 1.0, 0.0, 1.0, 0.4375, 1.0, 0.5, 1.0, 0.5, 1.0, 0.4375, 1.0, 0.875, 1.0, 0.9375, 1.0, 0.9375, 1.0, 0.875, 1.0, 0.375, 1.0, 0.4375, 1.0, 0.4375, 1.0, 0.375, 1.0, 0.8125, 1.0, 0.875, 1.0, 0.875, 1.0, 0.8125, 1.0, 0.3125, 1.0, 0.375, 1.0, 0.375, 1.0, 0.3125, 1.0])
me_lamp.use_remesh_fix_poles = True
me_lamp.use_remesh_preserve_attributes = False
me_lamp.update()

# ---- objects
ob_gear = bpy.data.objects.new('Gear', me_gear)
ob_detailedgear = bpy.data.objects.new('DetailedGear', me_detailedgear)
ob_dispenser = bpy.data.objects.new('Dispenser???', me_dispenserig)
ob_lamp = bpy.data.objects.new('Lamp', me_lamp)

# ---- transforms, parenting, visibility, modifiers, constraints
ob_gear.location = (0.0, 0.0, 0.0)
ob_detailedgear.location = (0.0, 0.0, 0.0)
ob_dispenser.location = (0.0, 0.0, 0.0)
ob_lamp.location = (0.0, 0.0, 0.0)

# ---- collection membership
col_collection.objects.link(ob_gear)
col_collection.objects.link(ob_detailedgear)
col_collection.objects.link(ob_dispenser)
col_collection.objects.link(ob_lamp)

# ---- scene / render settings (as saved in the file)
scene.frame_start = 1; scene.frame_end = 250; scene.frame_set(0)
scene.render.engine = 'BLENDER_EEVEE_NEXT'
scene.render.fps = 60
scene.cycles.use_denoising = False
scene.cycles.samples = 128
scene.cycles.sampling_pattern = 'TABULATED_SOBOL'
scene.cycles.use_adaptive_sampling = False
scene.cycles.use_light_tree = False
scene.view_settings.view_transform = 'Filmic'
bpy.context.view_layer.update()

# ---- added for rendering (the .blend has no active camera and no usable light): camera, sun
cam_auto = bpy.data.cameras.new('AutoCamera')
cam_auto.lens = 50.0
cam_auto.sensor_width = 36.0
cam_auto.clip_end = 1000.0
ob_auto_camera = bpy.data.objects.new('AutoCamera', cam_auto)
scene.collection.objects.link(ob_auto_camera)
ob_auto_camera.location = (5.46662, -6.55995, 6.29674)
ob_auto_camera.rotation_euler = (1.09748, -7.21219e-08, 0.694738)
scene.camera = ob_auto_camera
light_auto_sun = bpy.data.lights.new('AutoSun', 'SUN')
light_auto_sun.energy = 3.0
light_auto_sun.angle = 0.0523599
ob_auto_sun = bpy.data.objects.new('AutoSun', light_auto_sun)
scene.collection.objects.link(ob_auto_sun)
ob_auto_sun.rotation_euler = (0.872665, 0.174533, 0.523599)
bpy.context.view_layer.update()
